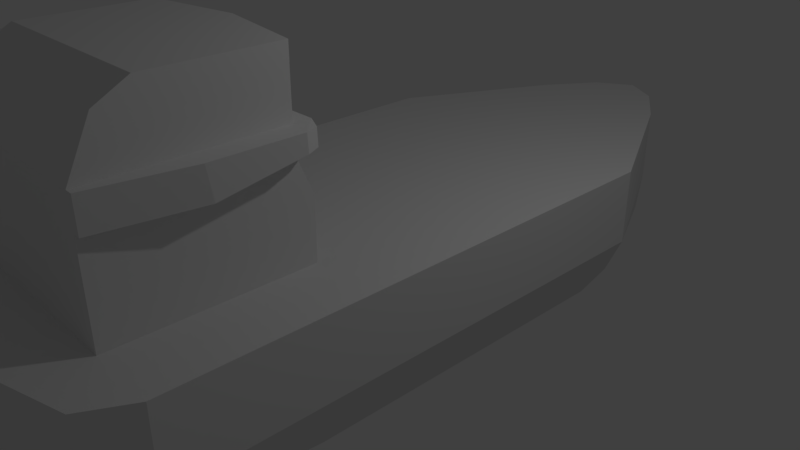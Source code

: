 # Source: freighter.blend  (saved by Blender 2.79.0; exported with 4.5.12 LTS)
import bpy
from mathutils import Matrix  # noqa: F401  (used for matrix-valued properties, if any)

bpy.ops.wm.read_factory_settings(use_empty=True)
scene = bpy.context.scene
scene.name = 'Scene'

# ---- collections
col_collection_1 = bpy.data.collections.new('Collection 1'); scene.collection.children.link(col_collection_1)

# ---- world
world_world = bpy.data.worlds.new('World'); scene.world = world_world
world_world.color = (0.05088, 0.05088, 0.05088)
world_world.use_sun_shadow = False
world_world.sun_shadow_jitter_overblur = 0.0
world_world.cycles.sampling_method = 'MANUAL'

# ---- cameras
cam_camera = bpy.data.cameras.new('Camera')
cam_camera.clip_end = 100.0
cam_camera.lens = 35.0
cam_camera.sensor_width = 32.0
cam_camera.sensor_height = 18.0
cam_camera.ortho_scale = 7.314
cam_camera.dof.focus_distance = 0.0
cam_camera.dof.aperture_fstop = 128.0

# ---- lights
light_lamp = bpy.data.lights.new('Lamp', 'POINT')
light_lamp.transmission_factor = 0.0
light_lamp.cutoff_distance = 30.0
light_lamp.energy = 100.0
light_lamp.shadow_buffer_clip_start = 1.001
light_lamp.shadow_soft_size = 0.1
light_lamp.shadow_maximum_resolution = 0.006
light_lamp.use_absolute_resolution = True

# ---- meshes
me_cube_001 = bpy.data.meshes.new('Cube.001')
me_cube_001.from_pydata([(0.0, -4.14, 1.0), (-1.178, -4.14, 1.0), (1.178, -4.14, 1.0), (0.0, -1.729, 1.0), (1.178, -1.729, 1.0), (-1.178, -1.729, 1.0), (1.178, -4.14, 1.775), (0.0, -4.14, 1.775), (0.0, -1.729, 1.775), (-1.178, -4.14, 1.775), (1.178, -1.729, 1.775), (-1.178, -1.729, 1.775), (1.178, -4.14, 2.558), (0.0, -4.14, 2.558), (0.0, -1.985, 2.558), (-1.178, -4.14, 2.558), (1.178, -1.985, 2.558), (-1.178, -1.985, 2.558), (1.178, -3.847, 3.147), (0.0, -3.847, 3.147), (0.0, -1.985, 3.147), (-1.178, -3.847, 3.147), (1.178, -1.985, 3.147), (-1.178, -1.985, 3.147), (1.178, -3.467, 3.356), (0.0, -3.467, 3.356), (0.0, -1.985, 3.356), (-1.178, -3.467, 3.356), (1.178, -1.985, 3.356), (-1.178, -1.985, 3.356), (1.178, -1.936, 3.147), (1.178, -1.936, 3.356), (0.0, -1.741, 3.147), (-1.178, -1.936, 3.147), (0.0, -1.741, 3.356), (-1.178, -1.936, 3.356), (0.5889, -4.14, 1.775), (-1.178, -4.14, 2.167), (-0.5889, -4.14, 1.775), (1.178, -2.934, 1.775), (0.5889, -1.729, 1.775), (-1.178, -2.934, 1.775), (-0.5889, -1.729, 1.775), (0.5889, -4.14, 2.558), (-0.5889, -4.14, 2.558), (1.178, -3.062, 2.558), (0.5889, -1.985, 2.558), (-1.178, -3.062, 2.558), (-0.5889, -1.985, 2.558), (-1.178, -1.974, 2.339), (1.178, -1.974, 2.339), (1.178, -4.14, 2.167), (0.0, -1.974, 2.339), (0.0, -4.14, 2.167), (0.5889, -4.14, 2.167), (-0.5889, -4.14, 2.167), (0.5889, -1.974, 2.339), (-0.5889, -1.974, 2.339), (-1.178, -2.998, 2.167), (1.178, -2.998, 2.167), (0.5889, -1.717, 2.557), (1.178, -1.717, 2.557), (-0.5889, -1.717, 2.557), (0.0, -1.717, 2.557), (1.178, -1.707, 2.337), (-1.178, -1.717, 2.557), (-1.178, -1.707, 2.337), (0.0, -1.707, 2.337), (0.5889, -1.707, 2.337), (-0.5889, -1.707, 2.337), (-1.27, -4.14, 2.167), (-1.27, -4.14, 2.558), (1.454, -3.062, 2.558), (1.27, -4.14, 2.558), (-1.454, -3.062, 2.558), (1.454, -1.974, 2.339), (1.454, -1.985, 2.558), (-1.454, -1.985, 2.558), (-1.454, -1.974, 2.339), (1.27, -4.14, 2.167), (-1.375, -1.801, 2.343), (-1.375, -1.811, 2.551), (-1.454, -2.998, 2.167), (1.454, -2.998, 2.167), (1.375, -1.801, 2.343), (1.375, -1.811, 2.551), (0.9847, -1.985, 2.557), (-0.9847, -1.985, 2.557), (0.9847, -1.985, 3.148), (-0.9847, -1.985, 3.148), (1.178, -1.938, 3.147), (1.178, -1.938, 2.558), (-1.178, -1.938, 3.147), (-1.178, -1.938, 2.558), (0.9847, -1.938, 3.148), (0.9847, -1.938, 2.557), (-0.9847, -1.938, 3.148), (-0.9847, -1.938, 2.557)], [], [(5, 1, 9, 41, 11), (3, 5, 11, 42, 8), (66, 49, 78, 80), (47, 17, 77, 74), (2, 4, 10, 39, 6), (1, 0, 7, 38, 9), (4, 3, 8, 40, 10), (0, 2, 6, 36, 7), (15, 44, 13, 19, 21), (51, 59, 83, 79), (46, 16, 61, 60), (55, 53, 13, 44), (54, 51, 12, 43), (20, 23, 33, 32), (18, 22, 28, 24), (13, 43, 12, 18, 19), (17, 47, 15, 21, 23), (12, 45, 16, 22, 18), (28, 26, 25, 24), (26, 29, 27, 25), (28, 22, 30, 31), (21, 19, 25, 27), (19, 18, 24, 25), (23, 21, 27, 29), (32, 33, 35, 34), (30, 32, 34, 31), (22, 20, 32, 30), (23, 29, 35, 33), (29, 26, 34, 35), (26, 28, 31, 34), (53, 54, 43, 13), (7, 36, 54, 53), (36, 6, 51, 54), (37, 55, 44, 15), (9, 38, 55, 37), (38, 7, 53, 55), (14, 46, 60, 63), (10, 40, 56, 50), (40, 8, 52, 56), (65, 66, 80, 81), (8, 42, 57, 52), (42, 11, 49, 57), (16, 45, 72, 76), (11, 41, 58, 49), (41, 9, 37, 58), (15, 47, 74, 71), (6, 39, 59, 51), (39, 10, 50, 59), (69, 66, 65, 62), (68, 67, 63, 60), (64, 68, 60, 61), (67, 69, 62, 63), (50, 56, 68, 64), (52, 57, 69, 67), (17, 48, 62, 65), (56, 52, 67, 68), (48, 14, 63, 62), (57, 49, 66, 69), (83, 75, 76, 72), (82, 70, 71, 74), (76, 75, 84, 85), (78, 77, 81, 80), (78, 82, 74, 77), (79, 83, 72, 73), (59, 50, 75, 83), (61, 16, 76, 85), (50, 64, 84, 75), (49, 58, 82, 78), (45, 12, 73, 72), (64, 61, 85, 84), (58, 37, 70, 82), (12, 51, 79, 73), (37, 15, 71, 70), (17, 65, 81, 77), (22, 16, 91, 90), (86, 88, 94, 95), (93, 92, 96, 97), (90, 91, 95, 94), (89, 87, 97, 96), (17, 23, 92, 93)])
me_cube_001.use_remesh_preserve_volume = False
me_cube_001.use_remesh_preserve_attributes = False
me_cube_001.use_mirror_vertex_groups = False
me_cube_001.update()
me_cube_000 = bpy.data.meshes.new('Cube.000')
me_cube_000.from_pydata([(0.0, -4.14, -1.224), (0.06595, -4.14, -1.224), (-0.06595, -4.14, -1.224), (0.216, -5.106, -0.9775), (-0.216, -5.106, -0.9775), (0.0, -5.106, -0.9775), (-0.03737, -4.14, -1.818), (0.0, -4.14, -1.818), (0.03737, -4.14, -1.818), (0.0, -5.106, -1.818), (-0.07791, -5.106, -1.818), (0.07791, -5.106, -1.818)], [], [(4, 2, 6, 10), (0, 1, 8, 7), (6, 7, 9, 10), (7, 8, 11, 9), (3, 5, 9, 11), (2, 0, 7, 6), (1, 3, 11, 8), (5, 4, 10, 9)])
me_cube_000.use_remesh_preserve_volume = False
me_cube_000.use_remesh_preserve_attributes = False
me_cube_000.use_mirror_vertex_groups = False
me_cube_000.update()
me_cube_005 = bpy.data.meshes.new('Cube.005')
me_cube_005.from_pydata([(0.0, -1.985, 2.558), (0.9849, -1.985, 2.558), (-0.9849, -1.985, 2.558), (0.0, -1.985, 3.147), (0.9849, -1.985, 3.147), (-0.9849, -1.985, 3.147), (0.5889, -1.985, 2.558), (-0.5889, -1.985, 2.558)], [], [(1, 6, 0, 3, 4), (0, 7, 2, 5, 3)])
me_cube_005.use_remesh_preserve_volume = False
me_cube_005.use_remesh_preserve_attributes = False
me_cube_005.use_mirror_vertex_groups = False
me_cube_005.update()
me_cube_004 = bpy.data.meshes.new('Cube.004')
me_cube_004.from_pydata([(-2.036, -4.14, 0.0), (-1.0, 4.75, 0.0), (1.0, 4.75, 0.0), (2.036, -4.14, 0.0), (2.036, 0.4986, 0.0), (0.0, 5.658, 0.0), (-2.036, 0.4986, 0.0), (-2.036, -4.14, 0.5), (-1.0, 4.75, 0.5), (1.0, 4.75, 0.5), (2.036, -4.14, 0.5), (2.036, -1.985, 0.0), (2.036, 2.654, 0.0), (2.036, 0.4986, 0.5), (0.5, 5.39, 0.0), (-0.5, 5.39, 0.0), (0.0, 5.796, 0.5), (-2.036, 2.654, 0.0), (-2.036, -1.985, 0.0), (-2.036, 0.4986, 0.5), (-2.036, -1.985, 0.5), (-0.5, 5.46, 0.5), (2.036, 2.654, 0.5), (2.036, -1.985, 0.5), (0.5, 5.46, 0.5), (-2.036, 2.654, 0.5), (-1.752, -4.675, 0.5), (-1.752, -4.675, 0.0), (1.752, -4.675, 0.5), (1.752, -4.675, 0.0), (-0.216, -5.106, 0.0), (0.216, -5.106, 0.0), (0.0, -5.106, 0.0), (0.0, -5.106, 0.5), (0.216, -5.106, 0.5), (-0.216, -5.106, 0.5)], [], [(18, 20, 19, 6), (0, 7, 20, 18), (15, 21, 16, 5), (1, 8, 21, 15), (12, 22, 13, 4), (2, 9, 22, 12), (3, 10, 28, 29), (7, 0, 27, 26), (11, 23, 10, 3), (4, 13, 23, 11), (14, 24, 9, 2), (5, 16, 24, 14), (17, 25, 8, 1), (6, 19, 25, 17), (31, 34, 33, 32), (29, 28, 34, 31), (30, 35, 26, 27), (32, 33, 35, 30)])
me_cube_004.use_remesh_preserve_volume = False
me_cube_004.use_remesh_preserve_attributes = False
me_cube_004.use_mirror_vertex_groups = False
me_cube_004.update()
me_cube_003 = bpy.data.meshes.new('Cube.003')
me_cube_003.from_pydata([(-1.488, -4.14, -0.77), (-2.036, -4.14, 1.0), (-1.0, 3.973, -1.0), (-1.0, 4.75, 1.0), (1.488, -4.14, -0.77), (2.036, -4.14, 1.0), (1.0, 3.973, -1.0), (1.0, 4.75, 1.0), (-1.488, 0.4986, -1.0), (-2.036, -4.14, 0.0), (-2.036, 0.4986, 1.0), (-1.0, 4.75, 0.0), (0.0, 4.657, -1.0), (0.0, 5.796, 1.0), (1.0, 4.75, 0.0), (1.488, 0.4986, -1.0), (2.036, 0.4986, 1.0), (2.036, -4.14, 0.0), (0.0, -4.14, -1.224), (0.0, -4.14, 1.0), (0.0, 0.4986, 1.0), (0.0, 0.4986, -1.454), (2.036, 0.4986, 0.0), (0.0, 5.66, 0.0), (-2.036, 0.4986, 0.0), (-1.488, -1.985, -1.0), (-2.036, -4.14, 0.5), (-2.036, 2.654, 1.0), (-1.0, 4.653, -0.5), (-0.5, 4.657, -1.0), (0.5, 5.49, 1.0), (1.0, 4.653, -0.5), (1.488, 2.654, -1.0), (2.036, -1.985, 1.0), (1.823, -4.14, -0.5), (0.06595, -4.14, -1.224), (-1.178, -4.14, 1.0), (-1.488, 2.654, -1.0), (-1.823, -4.14, -0.5), (-2.036, -1.985, 1.0), (-1.0, 4.75, 0.5), (0.5, 4.657, -1.0), (-0.5, 5.49, 1.0), (1.0, 4.75, 0.5), (1.488, -1.985, -1.0), (2.036, 2.654, 1.0), (2.036, -4.14, 0.5), (-0.06595, -4.14, -1.224), (1.178, -4.14, 1.0), (0.0, -1.729, 1.0), (0.0, 2.654, 1.0), (1.178, 0.4986, 1.0), (-1.178, 0.4986, 1.0), (0.0, -1.985, -1.454), (0.0, 2.654, -1.454), (-0.5, 0.4986, -1.454), (0.5, 0.4986, -1.454), (2.036, -1.985, 0.0), (2.036, 2.654, 0.0), (1.823, 0.4986, -0.5), (2.036, 0.4986, 0.5), (0.5, 5.39, 0.0), (-0.5, 5.39, 0.0), (0.0, 5.342, -0.5), (0.0, 5.796, 0.5), (-2.036, 2.654, 0.0), (-2.036, -1.985, 0.0), (-1.823, 0.4986, -0.5), (-2.036, 0.4986, 0.5), (-2.036, -1.985, 0.5), (-1.823, -1.985, -0.5), (-1.823, 2.654, -0.5), (-0.5, 5.46, 0.5), (-0.5, 5.199, -0.5), (0.5, 5.199, -0.5), (2.036, 2.654, 0.5), (1.823, 2.654, -0.5), (1.823, -1.985, -0.5), (0.5, 2.654, -1.454), (-0.5, 2.654, -1.454), (-0.5, -1.985, -1.454), (-0.5, 2.654, 1.0), (0.5, 2.654, 1.0), (1.178, -1.729, 1.0), (-1.178, -1.729, 1.0), (0.5, -1.985, -1.454), (2.036, -1.985, 0.5), (0.5, 5.46, 0.5), (-2.036, 2.654, 0.5), (-1.752, -4.675, 0.5), (-1.752, -4.675, 1.0), (1.539, -4.675, -0.5), (1.204, -4.675, -0.77), (0.216, -5.106, -0.9775), (-0.216, -5.106, 1.0), (-1.539, -4.675, -0.5), (-1.752, -4.675, 0.0), (1.752, -4.675, 0.5), (1.752, -4.675, 0.0), (-0.216, -5.106, -0.9775), (0.0, -5.106, -0.9775), (0.216, -5.106, 1.0), (0.0, -5.106, 1.0), (-0.216, -5.106, 0.0), (0.216, -5.106, 0.0), (0.0, -5.106, 0.0), (0.0, -5.106, -0.2532), (0.0, -5.106, 0.5), (-1.204, -4.675, -0.77), (1.752, -4.675, 1.0), (0.216, -5.106, 0.5), (0.216, -5.106, -0.2532), (-0.216, -5.106, -0.2532), (-0.216, -5.106, 0.5)], [], [(88, 27, 3, 40), (87, 30, 7, 43), (86, 33, 5, 46), (46, 5, 109, 97), (85, 44, 4, 35), (84, 39, 1, 36), (82, 50, 20, 51), (81, 27, 10, 52), (80, 53, 18, 47), (79, 54, 21, 55), (78, 32, 15, 56), (38, 0, 108, 95), (4, 34, 91, 92), (1, 26, 89, 90), (77, 57, 17, 34), (76, 58, 22, 59), (75, 45, 16, 60), (74, 61, 14, 31), (73, 62, 23, 63), (72, 42, 13, 64), (71, 65, 11, 28), (70, 66, 24, 67), (69, 39, 10, 68), (26, 1, 39, 69), (25, 70, 67, 8), (0, 38, 70, 25), (38, 9, 66, 70), (37, 71, 28, 2), (8, 67, 71, 37), (67, 24, 65, 71), (40, 3, 42, 72), (29, 73, 63, 12), (2, 28, 73, 29), (28, 11, 62, 73), (41, 74, 31, 6), (12, 63, 74, 41), (63, 23, 61, 74), (43, 7, 45, 75), (32, 76, 59, 15), (6, 31, 76, 32), (31, 14, 58, 76), (44, 77, 34, 4), (15, 59, 77, 44), (59, 22, 57, 77), (48, 19, 102, 101), (19, 36, 94, 102), (9, 38, 95, 96), (34, 17, 98, 91), (5, 48, 101, 109), (54, 78, 56, 21), (12, 41, 78, 54), (41, 6, 32, 78), (37, 79, 55, 8), (2, 29, 79, 37), (29, 12, 54, 79), (25, 80, 47, 0), (8, 55, 80, 25), (55, 21, 53, 80), (50, 81, 52, 20), (13, 42, 81, 50), (42, 3, 27, 81), (45, 82, 51, 16), (7, 30, 82, 45), (30, 13, 50, 82), (33, 83, 48, 5), (16, 51, 83, 33), (51, 20, 49, 83), (20, 52, 84, 49), (52, 10, 39, 84), (53, 85, 35, 18), (21, 56, 85, 53), (56, 15, 44, 85), (36, 1, 90, 94), (0, 47, 99, 108), (35, 4, 92, 93), (60, 16, 33, 86), (64, 13, 30, 87), (68, 10, 27, 88), (113, 94, 90, 89), (112, 103, 96, 95), (111, 104, 105, 106), (110, 101, 102, 107), (97, 109, 101, 110), (93, 111, 106, 100), (92, 91, 111, 93), (91, 98, 104, 111), (99, 112, 95, 108), (100, 106, 112, 99), (106, 105, 103, 112), (107, 102, 94, 113)])
me_cube_003.use_remesh_preserve_volume = False
me_cube_003.use_remesh_preserve_attributes = False
me_cube_003.use_mirror_vertex_groups = False
me_cube_003.update()

# ---- objects
ob_cube_004 = bpy.data.objects.new('Cube.004', me_cube_001)
ob_cube_003 = bpy.data.objects.new('Cube.003', me_cube_000)
ob_cube_002 = bpy.data.objects.new('Cube.002', me_cube_005)
ob_cube_001 = bpy.data.objects.new('Cube.001', me_cube_004)
ob_cube = bpy.data.objects.new('Cube', me_cube_003)
ob_lamp = bpy.data.objects.new('Lamp', light_lamp)
ob_camera = bpy.data.objects.new('Camera', cam_camera)

# ---- transforms, parenting, visibility, modifiers, constraints
ob_cube_004.location = (0.0, 0.0, 0.0)
ob_cube_004.lineart.crease_threshold = 0.0
ob_cube_003.location = (0.0, 0.0, 0.0)
ob_cube_003.lineart.crease_threshold = 0.0
ob_cube_002.location = (0.0, 0.0, 0.0)
ob_cube_002.lineart.crease_threshold = 0.0
ob_cube_001.location = (0.0, 0.0, 0.0)
ob_cube_001.lineart.crease_threshold = 0.0
ob_cube.location = (0.0, 0.0, 0.0)
ob_cube.lineart.crease_threshold = 0.0
ob_lamp.location = (4.076, 1.005, 5.904)
ob_lamp.rotation_euler = (0.6503, 0.05522, 1.866)
ob_lamp.lock_rotations_4d = False
ob_lamp.empty_display_type = 'ARROWS'
ob_lamp.color = (0.0, 0.0, 0.0, 0.0)
ob_lamp.lineart.crease_threshold = 0.0
ob_camera.location = (7.481, -6.508, 5.344)
ob_camera.rotation_euler = (1.109, 0.0, 0.8149)
ob_camera.lock_rotations_4d = False
ob_camera.empty_display_type = 'ARROWS'
ob_camera.color = (0.0, 0.0, 0.0, 0.0)
ob_camera.display_type = 'WIRE'
ob_camera.lineart.crease_threshold = 0.0

# ---- collection membership
col_collection_1.objects.link(ob_cube_004)
col_collection_1.objects.link(ob_cube_003)
col_collection_1.objects.link(ob_cube_002)
col_collection_1.objects.link(ob_cube_001)
col_collection_1.objects.link(ob_cube)
col_collection_1.objects.link(ob_lamp)
col_collection_1.objects.link(ob_camera)

# ---- scene / render settings (as saved in the file)
scene.camera = ob_camera
scene.frame_start = 1; scene.frame_end = 250; scene.frame_set(1)
scene.render.engine = 'BLENDER_EEVEE_NEXT'
scene.render.resolution_percentage = 50
scene.render.dither_intensity = 0.0
scene.cycles.use_denoising = False
scene.cycles.samples = 128
scene.cycles.sampling_pattern = 'TABULATED_SOBOL'
scene.cycles.use_adaptive_sampling = False
scene.cycles.use_light_tree = False
scene.cycles.blur_glossy = 0.0
scene.cycles.sample_clamp_indirect = 0.0
scene.view_settings.view_transform = 'Standard'
bpy.context.view_layer.update()
